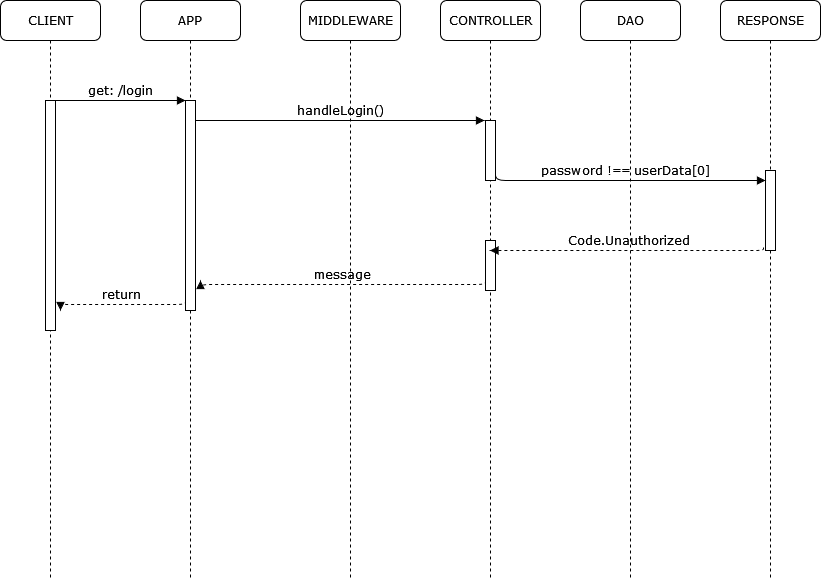

The diagram above was exported from draw.io. Its source (the exported page's mxGraphModel, read from the mxfile embedded in the PNG):
<mxGraphModel dx="1131" dy="762" grid="1" gridSize="10" guides="1" tooltips="1" connect="1" arrows="1" fold="1" page="1" pageScale="1" pageWidth="1100" pageHeight="850" background="none" math="0" shadow="0">
  <root>
    <mxCell id="iwlY18Cx62NGywGuYRTU-0" />
    <mxCell id="iwlY18Cx62NGywGuYRTU-1" parent="iwlY18Cx62NGywGuYRTU-0" />
    <mxCell id="iwlY18Cx62NGywGuYRTU-2" value="APP" style="shape=umlLifeline;perimeter=lifelinePerimeter;whiteSpace=wrap;html=1;container=1;collapsible=0;recursiveResize=0;outlineConnect=0;rounded=1;shadow=0;comic=0;labelBackgroundColor=none;strokeWidth=1;fontFamily=Verdana;fontSize=12;align=center;" parent="iwlY18Cx62NGywGuYRTU-1" vertex="1">
      <mxGeometry x="240" y="80" width="100" height="580" as="geometry" />
    </mxCell>
    <mxCell id="iwlY18Cx62NGywGuYRTU-3" value="" style="html=1;points=[];perimeter=orthogonalPerimeter;rounded=0;shadow=0;comic=0;labelBackgroundColor=none;strokeWidth=1;fontFamily=Verdana;fontSize=12;align=center;" parent="iwlY18Cx62NGywGuYRTU-2" vertex="1">
      <mxGeometry x="45" y="100" width="10" height="210" as="geometry" />
    </mxCell>
    <mxCell id="iwlY18Cx62NGywGuYRTU-4" value="return" style="html=1;verticalAlign=bottom;endArrow=block;labelBackgroundColor=none;fontFamily=Verdana;fontSize=12;edgeStyle=elbowEdgeStyle;elbow=vertical;dashed=1;" parent="iwlY18Cx62NGywGuYRTU-2" edge="1">
      <mxGeometry relative="1" as="geometry">
        <mxPoint x="45" y="300" as="sourcePoint" />
        <mxPoint x="-80" y="310" as="targetPoint" />
        <Array as="points">
          <mxPoint x="45" y="304" />
        </Array>
      </mxGeometry>
    </mxCell>
    <mxCell id="iwlY18Cx62NGywGuYRTU-5" value="MIDDLEWARE" style="shape=umlLifeline;perimeter=lifelinePerimeter;whiteSpace=wrap;html=1;container=1;collapsible=0;recursiveResize=0;outlineConnect=0;rounded=1;shadow=0;comic=0;labelBackgroundColor=none;strokeWidth=1;fontFamily=Verdana;fontSize=12;align=center;" parent="iwlY18Cx62NGywGuYRTU-1" vertex="1">
      <mxGeometry x="400" y="80" width="100" height="580" as="geometry" />
    </mxCell>
    <mxCell id="iwlY18Cx62NGywGuYRTU-6" value="CONTROLLER" style="shape=umlLifeline;perimeter=lifelinePerimeter;whiteSpace=wrap;html=1;container=1;collapsible=0;recursiveResize=0;outlineConnect=0;rounded=1;shadow=0;comic=0;labelBackgroundColor=none;strokeWidth=1;fontFamily=Verdana;fontSize=12;align=center;" parent="iwlY18Cx62NGywGuYRTU-1" vertex="1">
      <mxGeometry x="540" y="80" width="100" height="580" as="geometry" />
    </mxCell>
    <mxCell id="iwlY18Cx62NGywGuYRTU-7" value="" style="html=1;points=[];perimeter=orthogonalPerimeter;rounded=0;shadow=0;comic=0;labelBackgroundColor=none;strokeWidth=1;fontFamily=Verdana;fontSize=12;align=center;" parent="iwlY18Cx62NGywGuYRTU-6" vertex="1">
      <mxGeometry x="45" y="120" width="10" height="60" as="geometry" />
    </mxCell>
    <mxCell id="iwlY18Cx62NGywGuYRTU-8" value="" style="html=1;points=[];perimeter=orthogonalPerimeter;rounded=0;shadow=0;comic=0;labelBackgroundColor=none;strokeWidth=1;fontFamily=Verdana;fontSize=12;align=center;" parent="iwlY18Cx62NGywGuYRTU-6" vertex="1">
      <mxGeometry x="45" y="240" width="10" height="50" as="geometry" />
    </mxCell>
    <mxCell id="iwlY18Cx62NGywGuYRTU-9" value="message" style="html=1;verticalAlign=bottom;endArrow=block;labelBackgroundColor=none;fontFamily=Verdana;fontSize=12;edgeStyle=elbowEdgeStyle;elbow=vertical;dashed=1;" parent="iwlY18Cx62NGywGuYRTU-6" edge="1">
      <mxGeometry relative="1" as="geometry">
        <mxPoint x="45" y="280" as="sourcePoint" />
        <mxPoint x="-240" y="280" as="targetPoint" />
        <Array as="points">
          <mxPoint x="45" y="284" />
        </Array>
      </mxGeometry>
    </mxCell>
    <mxCell id="iwlY18Cx62NGywGuYRTU-10" value="DAO" style="shape=umlLifeline;perimeter=lifelinePerimeter;whiteSpace=wrap;html=1;container=1;collapsible=0;recursiveResize=0;outlineConnect=0;rounded=1;shadow=0;comic=0;labelBackgroundColor=none;strokeWidth=1;fontFamily=Verdana;fontSize=12;align=center;" parent="iwlY18Cx62NGywGuYRTU-1" vertex="1">
      <mxGeometry x="680" y="80" width="100" height="580" as="geometry" />
    </mxCell>
    <mxCell id="iwlY18Cx62NGywGuYRTU-11" value="RESPONSE" style="shape=umlLifeline;perimeter=lifelinePerimeter;whiteSpace=wrap;html=1;container=1;collapsible=0;recursiveResize=0;outlineConnect=0;rounded=1;shadow=0;comic=0;labelBackgroundColor=none;strokeWidth=1;fontFamily=Verdana;fontSize=12;align=center;" parent="iwlY18Cx62NGywGuYRTU-1" vertex="1">
      <mxGeometry x="820" y="80" width="100" height="580" as="geometry" />
    </mxCell>
    <mxCell id="iwlY18Cx62NGywGuYRTU-12" value="" style="html=1;points=[];perimeter=orthogonalPerimeter;rounded=0;shadow=0;comic=0;labelBackgroundColor=none;strokeWidth=1;fontFamily=Verdana;fontSize=12;align=center;" parent="iwlY18Cx62NGywGuYRTU-11" vertex="1">
      <mxGeometry x="45" y="170" width="10" height="80" as="geometry" />
    </mxCell>
    <mxCell id="iwlY18Cx62NGywGuYRTU-13" value="CLIENT" style="shape=umlLifeline;perimeter=lifelinePerimeter;whiteSpace=wrap;html=1;container=1;collapsible=0;recursiveResize=0;outlineConnect=0;rounded=1;shadow=0;comic=0;labelBackgroundColor=none;strokeWidth=1;fontFamily=Verdana;fontSize=12;align=center;" parent="iwlY18Cx62NGywGuYRTU-1" vertex="1">
      <mxGeometry x="100" y="80" width="100" height="580" as="geometry" />
    </mxCell>
    <mxCell id="iwlY18Cx62NGywGuYRTU-14" value="" style="html=1;points=[];perimeter=orthogonalPerimeter;rounded=0;shadow=0;comic=0;labelBackgroundColor=none;strokeWidth=1;fontFamily=Verdana;fontSize=12;align=center;" parent="iwlY18Cx62NGywGuYRTU-13" vertex="1">
      <mxGeometry x="45" y="100" width="10" height="230" as="geometry" />
    </mxCell>
    <mxCell id="iwlY18Cx62NGywGuYRTU-15" value="get: /login" style="html=1;verticalAlign=bottom;endArrow=block;entryX=0;entryY=0;labelBackgroundColor=none;fontFamily=Verdana;fontSize=12;edgeStyle=elbowEdgeStyle;elbow=vertical;" parent="iwlY18Cx62NGywGuYRTU-1" source="iwlY18Cx62NGywGuYRTU-14" target="iwlY18Cx62NGywGuYRTU-3" edge="1">
      <mxGeometry relative="1" as="geometry">
        <mxPoint x="220" y="190" as="sourcePoint" />
      </mxGeometry>
    </mxCell>
    <mxCell id="iwlY18Cx62NGywGuYRTU-16" value="handleLogin()" style="html=1;verticalAlign=bottom;endArrow=block;labelBackgroundColor=none;fontFamily=Verdana;fontSize=12;edgeStyle=elbowEdgeStyle;elbow=vertical;entryX=-0.1;entryY=0;entryDx=0;entryDy=0;entryPerimeter=0;" parent="iwlY18Cx62NGywGuYRTU-1" source="iwlY18Cx62NGywGuYRTU-3" target="iwlY18Cx62NGywGuYRTU-7" edge="1">
      <mxGeometry relative="1" as="geometry">
        <mxPoint x="370" y="200" as="sourcePoint" />
        <mxPoint x="445" y="200" as="targetPoint" />
      </mxGeometry>
    </mxCell>
    <mxCell id="iwlY18Cx62NGywGuYRTU-17" value="password !== userData[0]" style="html=1;verticalAlign=bottom;endArrow=block;labelBackgroundColor=none;fontFamily=Verdana;fontSize=12;edgeStyle=elbowEdgeStyle;elbow=vertical;" parent="iwlY18Cx62NGywGuYRTU-1" target="iwlY18Cx62NGywGuYRTU-12" edge="1">
      <mxGeometry relative="1" as="geometry">
        <mxPoint x="595" y="250" as="sourcePoint" />
        <mxPoint x="1000" y="260" as="targetPoint" />
        <Array as="points">
          <mxPoint x="750" y="260" />
        </Array>
      </mxGeometry>
    </mxCell>
    <mxCell id="iwlY18Cx62NGywGuYRTU-18" value="Code.Unauthorized" style="html=1;verticalAlign=bottom;endArrow=block;labelBackgroundColor=none;fontFamily=Verdana;fontSize=12;edgeStyle=elbowEdgeStyle;elbow=vertical;dashed=1;exitX=-0.2;exitY=0.963;exitDx=0;exitDy=0;exitPerimeter=0;" parent="iwlY18Cx62NGywGuYRTU-1" source="iwlY18Cx62NGywGuYRTU-12" target="iwlY18Cx62NGywGuYRTU-6" edge="1">
      <mxGeometry relative="1" as="geometry">
        <mxPoint x="1010" y="330" as="sourcePoint" />
        <mxPoint x="620" y="328" as="targetPoint" />
        <Array as="points">
          <mxPoint x="860" y="330" />
        </Array>
      </mxGeometry>
    </mxCell>
  </root>
</mxGraphModel>